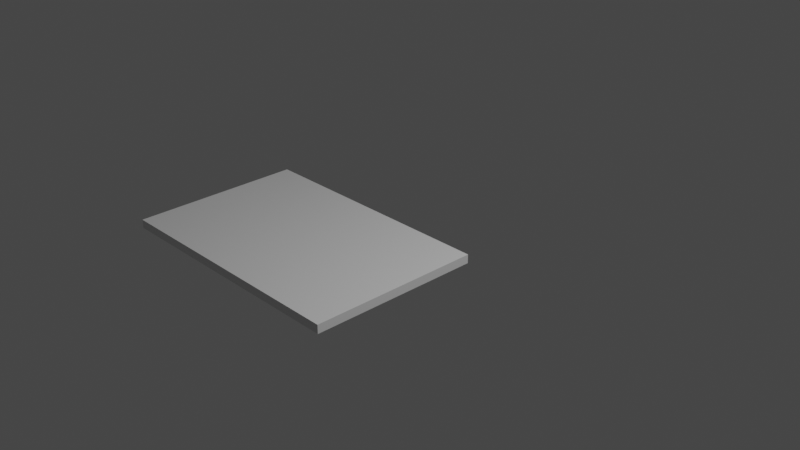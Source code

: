 # Source: cartellone_mappa_treni.blend  (saved by Blender 2.81.16; exported with 4.5.12 LTS)
import bpy
from mathutils import Matrix  # noqa: F401  (used for matrix-valued properties, if any)

bpy.ops.wm.read_factory_settings(use_empty=True)
scene = bpy.context.scene
scene.name = 'Scene'

# ---- collections
col_collection = bpy.data.collections.new('Collection'); scene.collection.children.link(col_collection)

# ---- materials (node trees are filled in below, after node groups)
mat_default_obj_002 = bpy.data.materials.new('Default OBJ.002')
mat_default_obj_002.use_transparent_shadow = False

# ---- material node trees
mat_default_obj_002.use_nodes = True; mat_default_obj_002.node_tree.nodes.clear()
_N = mat_default_obj_002.node_tree.nodes; _L = mat_default_obj_002.node_tree.links
n0 = _N.new('ShaderNodeOutputMaterial'); n0.name = 'Uscita Materiale'; n0.location = (300, 300)
n1 = _N.new('ShaderNodeBsdfPrincipled'); n1.name = 'Generico BSDF'; n1.location = (10, 300)
n1.distribution = 'GGX'
n1.subsurface_method = 'BURLEY'
n1.inputs[3].default_value = 1.45
n1.inputs[27].default_value = (0.0, 0.0, 0.0, 1.0)
n1.inputs[28].default_value = 1.0
_L.new(n1.outputs[0], n0.inputs[0])
n0.is_active_output = True

# ---- world
world_world = bpy.data.worlds.new('World'); scene.world = world_world
world_world.use_nodes = True; world_world.node_tree.nodes.clear()
_N = world_world.node_tree.nodes; _L = world_world.node_tree.links
n0 = _N.new('ShaderNodeOutputWorld'); n0.name = 'World Output'; n0.location = (300, 300)
n1 = _N.new('ShaderNodeBackground'); n1.name = 'Background'; n1.location = (10, 300)
n1.inputs[0].default_value = (0.05088, 0.05088, 0.05088, 1.0)
_L.new(n1.outputs[0], n0.inputs[0])
n0.is_active_output = True
world_world.color = (0.05088, 0.05088, 0.05088)
world_world.use_sun_shadow = False
world_world.sun_shadow_jitter_overblur = 0.0

# ---- cameras
cam_camera = bpy.data.cameras.new('Camera')
cam_camera.clip_end = 100.0
cam_camera.ortho_scale = 7.314

# ---- lights
light_light = bpy.data.lights.new('Light', 'POINT')
light_light.transmission_factor = 0.0
light_light.energy = 1000.0
light_light.shadow_soft_size = 0.1
light_light.shadow_maximum_resolution = 0.006
light_light.use_absolute_resolution = True

# ---- meshes
me_cube_001_cube_000 = bpy.data.meshes.new('Cube.001_Cube.000')
me_cube_001_cube_000.from_pydata([(-2.5, -0.4, 1.5), (0.5, -0.4, 1.5), (0.5, -0.4, -0.5), (-2.5, -0.4, -0.5), (0.5, -0.5, 1.5), (-2.5, -0.5, 1.5), (-2.5, -0.5, -0.5), (0.5, -0.5, -0.5)], [], [(0, 1, 2, 3), (4, 5, 6, 7), (6, 3, 2, 7), (4, 1, 0, 5), (4, 7, 2, 1), (6, 5, 0, 3)])
me_cube_001_cube_000.polygons.foreach_set('use_smooth', [True] * 6)
_k = set([(0, 1), (0, 3), (0, 5), (1, 2), (1, 4), (2, 3), (2, 7), (3, 6), (4, 5), (4, 7), (5, 6), (6, 7)])
me_cube_001_cube_000.attributes.new('sharp_edge', 'BOOLEAN', 'EDGE').data.foreach_set('value', [ (min(e.vertices), max(e.vertices)) in _k for e in me_cube_001_cube_000.edges])
_uv = me_cube_001_cube_000.uv_layers.new(name='UVMap')
_uv.uv.foreach_set('vector', [1.001, 0.9976, 0.00121, 0.9972, -0.001104, -0.002282, 0.9988, -0.001964, 0.1271, 0.9881, 0.02108, 0.9881, 0.02108, 0.9174, 0.1271, 0.9174, 0.01766, 0.9516, 0.01766, 0.955, 0.1196, 0.955, 0.1196, 0.9516, 0.1321, 0.9447, 0.1321, 0.9487, 0.01099, 0.9487, 0.01099, 0.9447, 0.1162, 0.9674, 0.03003, 0.9671, 0.03005, 0.9603, 0.1163, 0.9605, 0.03088, 0.9789, 0.1145, 0.9791, 0.1145, 0.9724, 0.03089, 0.9723])
me_cube_001_cube_000.materials.append(mat_default_obj_002)
me_cube_001_cube_000.use_remesh_fix_poles = True
me_cube_001_cube_000.use_remesh_preserve_attributes = False
me_cube_001_cube_000.use_mirror_vertex_groups = False
me_cube_001_cube_000.update()
me_cube_001_cube_000.normals_split_custom_set([tuple(v) for v in zip(*[iter([0.0, 1.0, 0.0, 0.0, 1.0, 0.0, 0.0, 1.0, 0.0, 0.0, 1.0, 0.0, 0.0, -1.0, 0.0, 0.0, -1.0, 0.0, 0.0, -1.0, 0.0, 0.0, -1.0, 0.0, 0.0, 0.0, -1.0, 0.0, 0.0, -1.0, 0.0, 0.0, -1.0, 0.0, 0.0, -1.0, 0.0, 0.0, 1.0, 0.0, 0.0, 1.0, 0.0, 0.0, 1.0, 0.0, 0.0, 1.0, 1.0, 0.0, 0.0, 1.0, 0.0, 0.0, 1.0, 0.0, 0.0, 1.0, 0.0, 0.0, -1.0, 0.0, 0.0, -1.0, 0.0, 0.0, -1.0, 0.0, 0.0, -1.0, 0.0, 0.0])] * 3)])

# ---- objects
ob_light = bpy.data.objects.new('Light', light_light)
ob_camera = bpy.data.objects.new('Camera', cam_camera)
ob_cube_001_cube_000 = bpy.data.objects.new('Cube.001_Cube.000', me_cube_001_cube_000)

# ---- transforms, parenting, visibility, modifiers, constraints
ob_light.location = (4.076, 1.005, 5.904)
ob_light.rotation_euler = (0.6503, 0.05522, 1.866)
ob_light.lock_rotations_4d = False
ob_light.empty_display_type = 'ARROWS'
ob_light.color = (0.0, 0.0, 0.0, 0.0)
ob_light.lineart.crease_threshold = 0.0
ob_camera.location = (7.359, -6.926, 4.958)
ob_camera.rotation_euler = (1.109, 0.0, 0.8149)
ob_camera.lock_rotations_4d = False
ob_camera.empty_display_type = 'ARROWS'
ob_camera.color = (0.0, 0.0, 0.0, 0.0)
ob_camera.display_type = 'WIRE'
ob_camera.lineart.crease_threshold = 0.0
ob_cube_001_cube_000.location = (0.0, 0.0, 0.0)
ob_cube_001_cube_000.rotation_euler = (1.571, -0.0, 0.0)
ob_cube_001_cube_000.lineart.crease_threshold = 0.0

# ---- collection membership
col_collection.objects.link(ob_light)
col_collection.objects.link(ob_camera)
col_collection.objects.link(ob_cube_001_cube_000)

# ---- scene / render settings (as saved in the file)
scene.camera = ob_camera
scene.frame_start = 1; scene.frame_end = 250; scene.frame_set(1)
scene.render.engine = 'BLENDER_EEVEE_NEXT'
scene.cycles.use_denoising = False
scene.cycles.samples = 128
scene.cycles.sampling_pattern = 'TABULATED_SOBOL'
scene.cycles.use_adaptive_sampling = False
scene.cycles.use_light_tree = False
scene.view_settings.view_transform = 'Filmic'
bpy.context.view_layer.update()
